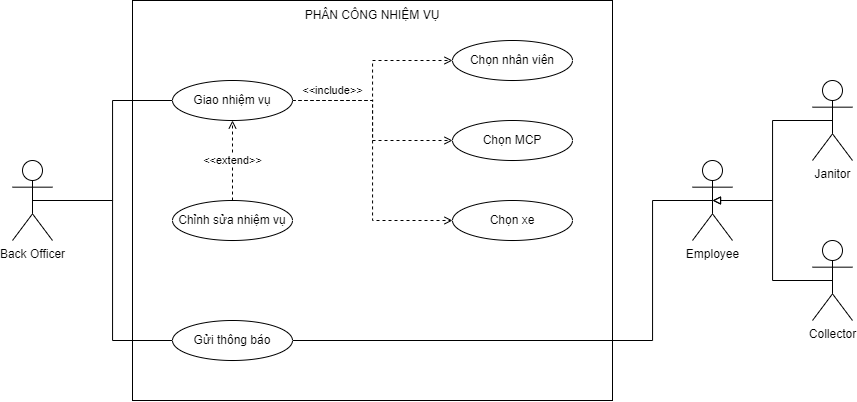

The diagram above was exported from draw.io. Its source (the exported page's mxGraphModel, read from the mxfile embedded in the PNG):
<mxGraphModel dx="1173" dy="728" grid="1" gridSize="10" guides="1" tooltips="1" connect="1" arrows="1" fold="1" page="0" pageScale="1" pageWidth="850" pageHeight="1100" math="0" shadow="0">
  <root>
    <mxCell id="0" />
    <mxCell id="1" parent="0" />
    <mxCell id="MdHXEpNSwBvJN_1ulYQL-11" style="edgeStyle=orthogonalEdgeStyle;rounded=0;orthogonalLoop=1;jettySize=auto;html=1;exitX=0.5;exitY=0.5;exitDx=0;exitDy=0;exitPerimeter=0;entryX=0;entryY=0.5;entryDx=0;entryDy=0;endArrow=none;endFill=0;" edge="1" parent="1" source="MdHXEpNSwBvJN_1ulYQL-1" target="MdHXEpNSwBvJN_1ulYQL-4">
      <mxGeometry relative="1" as="geometry" />
    </mxCell>
    <mxCell id="MdHXEpNSwBvJN_1ulYQL-12" style="edgeStyle=orthogonalEdgeStyle;rounded=0;orthogonalLoop=1;jettySize=auto;html=1;exitX=0.5;exitY=0.5;exitDx=0;exitDy=0;exitPerimeter=0;entryX=0;entryY=0.5;entryDx=0;entryDy=0;endArrow=none;endFill=0;" edge="1" parent="1" source="MdHXEpNSwBvJN_1ulYQL-1" target="MdHXEpNSwBvJN_1ulYQL-6">
      <mxGeometry relative="1" as="geometry" />
    </mxCell>
    <mxCell id="MdHXEpNSwBvJN_1ulYQL-1" value="Back Officer" style="shape=umlActor;verticalLabelPosition=bottom;verticalAlign=top;html=1;outlineConnect=0;fillColor=default;strokeColor=default;gradientColor=none;" vertex="1" parent="1">
      <mxGeometry x="80" y="200" width="40" height="80" as="geometry" />
    </mxCell>
    <mxCell id="MdHXEpNSwBvJN_1ulYQL-3" value="" style="rounded=0;whiteSpace=wrap;html=1;fillColor=none;" vertex="1" parent="1">
      <mxGeometry x="200" y="40" width="480" height="400" as="geometry" />
    </mxCell>
    <mxCell id="MdHXEpNSwBvJN_1ulYQL-19" value="&amp;lt;&amp;lt;include&amp;gt;&amp;gt;" style="edgeStyle=orthogonalEdgeStyle;rounded=0;orthogonalLoop=1;jettySize=auto;html=1;exitX=1;exitY=0.5;exitDx=0;exitDy=0;strokeColor=default;startArrow=none;startFill=0;endArrow=open;endFill=0;dashed=1;" edge="1" parent="1" source="MdHXEpNSwBvJN_1ulYQL-4" target="MdHXEpNSwBvJN_1ulYQL-14">
      <mxGeometry x="-0.6" y="10" relative="1" as="geometry">
        <mxPoint as="offset" />
      </mxGeometry>
    </mxCell>
    <mxCell id="MdHXEpNSwBvJN_1ulYQL-20" style="edgeStyle=orthogonalEdgeStyle;rounded=0;orthogonalLoop=1;jettySize=auto;html=1;exitX=1;exitY=0.5;exitDx=0;exitDy=0;dashed=1;strokeColor=default;startArrow=none;startFill=0;endArrow=open;endFill=0;" edge="1" parent="1" source="MdHXEpNSwBvJN_1ulYQL-4" target="MdHXEpNSwBvJN_1ulYQL-15">
      <mxGeometry relative="1" as="geometry" />
    </mxCell>
    <mxCell id="MdHXEpNSwBvJN_1ulYQL-21" style="edgeStyle=orthogonalEdgeStyle;rounded=0;orthogonalLoop=1;jettySize=auto;html=1;exitX=1;exitY=0.5;exitDx=0;exitDy=0;entryX=0;entryY=0.5;entryDx=0;entryDy=0;dashed=1;strokeColor=default;startArrow=none;startFill=0;endArrow=open;endFill=0;" edge="1" parent="1" source="MdHXEpNSwBvJN_1ulYQL-4" target="MdHXEpNSwBvJN_1ulYQL-16">
      <mxGeometry relative="1" as="geometry" />
    </mxCell>
    <mxCell id="MdHXEpNSwBvJN_1ulYQL-4" value="Giao nhiệm vụ" style="ellipse;whiteSpace=wrap;html=1;strokeColor=default;fillColor=default;gradientColor=none;" vertex="1" parent="1">
      <mxGeometry x="240" y="120" width="120" height="40" as="geometry" />
    </mxCell>
    <mxCell id="MdHXEpNSwBvJN_1ulYQL-22" value="&amp;lt;&amp;lt;extend&amp;gt;&amp;gt;" style="edgeStyle=orthogonalEdgeStyle;rounded=0;orthogonalLoop=1;jettySize=auto;html=1;exitX=0.5;exitY=0;exitDx=0;exitDy=0;entryX=0.5;entryY=1;entryDx=0;entryDy=0;dashed=1;strokeColor=default;startArrow=none;startFill=0;endArrow=open;endFill=0;" edge="1" parent="1" source="MdHXEpNSwBvJN_1ulYQL-5" target="MdHXEpNSwBvJN_1ulYQL-4">
      <mxGeometry relative="1" as="geometry" />
    </mxCell>
    <mxCell id="MdHXEpNSwBvJN_1ulYQL-5" value="Chỉnh sửa nhiệm vụ" style="ellipse;whiteSpace=wrap;html=1;strokeColor=default;fillColor=default;gradientColor=none;" vertex="1" parent="1">
      <mxGeometry x="240" y="240" width="120" height="40" as="geometry" />
    </mxCell>
    <mxCell id="MdHXEpNSwBvJN_1ulYQL-13" style="edgeStyle=orthogonalEdgeStyle;rounded=0;orthogonalLoop=1;jettySize=auto;html=1;exitX=1;exitY=0.5;exitDx=0;exitDy=0;entryX=0.5;entryY=0.5;entryDx=0;entryDy=0;entryPerimeter=0;endArrow=none;endFill=0;" edge="1" parent="1" source="MdHXEpNSwBvJN_1ulYQL-6" target="MdHXEpNSwBvJN_1ulYQL-8">
      <mxGeometry relative="1" as="geometry">
        <Array as="points">
          <mxPoint x="720" y="380" />
          <mxPoint x="720" y="240" />
        </Array>
      </mxGeometry>
    </mxCell>
    <mxCell id="MdHXEpNSwBvJN_1ulYQL-6" value="Gửi thông báo" style="ellipse;whiteSpace=wrap;html=1;strokeColor=default;fillColor=default;gradientColor=none;" vertex="1" parent="1">
      <mxGeometry x="240" y="360" width="120" height="40" as="geometry" />
    </mxCell>
    <mxCell id="MdHXEpNSwBvJN_1ulYQL-7" value="PHÂN CÔNG NHIỆM VỤ" style="text;html=1;strokeColor=none;fillColor=none;align=center;verticalAlign=middle;whiteSpace=wrap;rounded=0;" vertex="1" parent="1">
      <mxGeometry x="345" y="40" width="190" height="30" as="geometry" />
    </mxCell>
    <mxCell id="MdHXEpNSwBvJN_1ulYQL-17" style="edgeStyle=orthogonalEdgeStyle;rounded=0;orthogonalLoop=1;jettySize=auto;html=1;exitX=0.5;exitY=0.5;exitDx=0;exitDy=0;exitPerimeter=0;entryX=0.5;entryY=0.5;entryDx=0;entryDy=0;entryPerimeter=0;endArrow=none;endFill=0;startArrow=block;startFill=0;" edge="1" parent="1" source="MdHXEpNSwBvJN_1ulYQL-8" target="MdHXEpNSwBvJN_1ulYQL-9">
      <mxGeometry relative="1" as="geometry" />
    </mxCell>
    <mxCell id="MdHXEpNSwBvJN_1ulYQL-18" style="edgeStyle=orthogonalEdgeStyle;rounded=0;orthogonalLoop=1;jettySize=auto;html=1;exitX=0.5;exitY=0.5;exitDx=0;exitDy=0;exitPerimeter=0;entryX=0.5;entryY=0.5;entryDx=0;entryDy=0;entryPerimeter=0;endArrow=none;endFill=0;strokeColor=default;startArrow=block;startFill=0;" edge="1" parent="1" source="MdHXEpNSwBvJN_1ulYQL-8" target="MdHXEpNSwBvJN_1ulYQL-10">
      <mxGeometry relative="1" as="geometry" />
    </mxCell>
    <mxCell id="MdHXEpNSwBvJN_1ulYQL-8" value="Employee" style="shape=umlActor;verticalLabelPosition=bottom;verticalAlign=top;html=1;outlineConnect=0;fillColor=default;strokeColor=default;gradientColor=none;" vertex="1" parent="1">
      <mxGeometry x="760" y="200" width="40" height="80" as="geometry" />
    </mxCell>
    <mxCell id="MdHXEpNSwBvJN_1ulYQL-9" value="Janitor" style="shape=umlActor;verticalLabelPosition=bottom;verticalAlign=top;html=1;outlineConnect=0;fillColor=default;strokeColor=default;gradientColor=none;" vertex="1" parent="1">
      <mxGeometry x="880" y="120" width="40" height="80" as="geometry" />
    </mxCell>
    <mxCell id="MdHXEpNSwBvJN_1ulYQL-10" value="Collector" style="shape=umlActor;verticalLabelPosition=bottom;verticalAlign=top;html=1;outlineConnect=0;fillColor=default;strokeColor=default;gradientColor=none;" vertex="1" parent="1">
      <mxGeometry x="880" y="280" width="40" height="80" as="geometry" />
    </mxCell>
    <mxCell id="MdHXEpNSwBvJN_1ulYQL-14" value="Chọn nhân viên" style="ellipse;whiteSpace=wrap;html=1;strokeColor=default;fillColor=default;gradientColor=none;" vertex="1" parent="1">
      <mxGeometry x="520" y="80" width="120" height="40" as="geometry" />
    </mxCell>
    <mxCell id="MdHXEpNSwBvJN_1ulYQL-15" value="Chọn MCP" style="ellipse;whiteSpace=wrap;html=1;strokeColor=default;fillColor=default;gradientColor=none;" vertex="1" parent="1">
      <mxGeometry x="520" y="160" width="120" height="40" as="geometry" />
    </mxCell>
    <mxCell id="MdHXEpNSwBvJN_1ulYQL-16" value="Chọn xe" style="ellipse;whiteSpace=wrap;html=1;strokeColor=default;fillColor=default;gradientColor=none;" vertex="1" parent="1">
      <mxGeometry x="520" y="240" width="120" height="40" as="geometry" />
    </mxCell>
  </root>
</mxGraphModel>